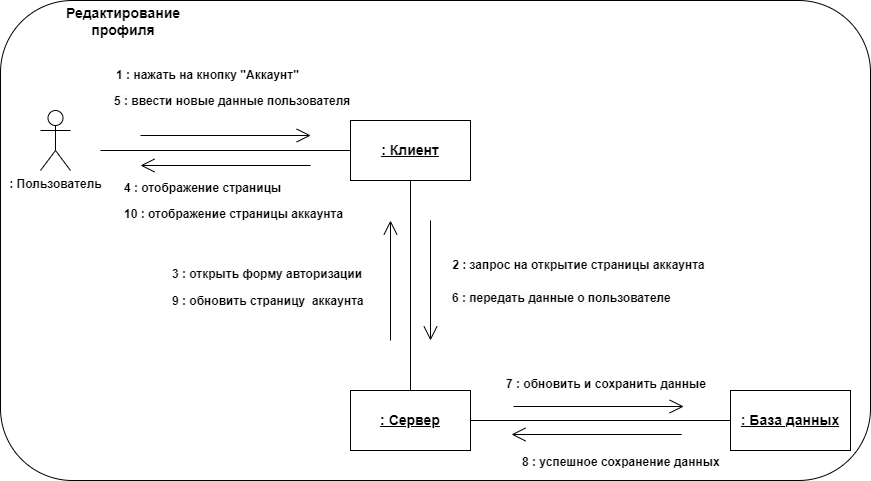

The diagram above was exported from draw.io. Its source (the exported page's mxGraphModel, read from the mxfile embedded in the PNG):
<mxGraphModel dx="1050" dy="577" grid="1" gridSize="10" guides="1" tooltips="1" connect="1" arrows="1" fold="1" page="1" pageScale="1" pageWidth="827" pageHeight="1169" math="0" shadow="0">
  <root>
    <mxCell id="0" />
    <mxCell id="1" parent="0" />
    <mxCell id="2zy035B0s7PQjeLABMp5-26" value="" style="rounded=1;whiteSpace=wrap;html=1;" vertex="1" parent="1">
      <mxGeometry x="110" y="40" width="870" height="480" as="geometry" />
    </mxCell>
    <mxCell id="2zy035B0s7PQjeLABMp5-2" value="&lt;b&gt;&lt;font style=&quot;font-size: 14px;&quot;&gt;Редактирование профиля&lt;/font&gt;&lt;/b&gt;" style="text;html=1;strokeColor=none;fillColor=none;align=center;verticalAlign=middle;whiteSpace=wrap;rounded=0;" vertex="1" parent="1">
      <mxGeometry x="163" y="46" width="140" height="30" as="geometry" />
    </mxCell>
    <mxCell id="2zy035B0s7PQjeLABMp5-3" value="&lt;b&gt;: Пользователь&lt;/b&gt;" style="shape=umlActor;verticalLabelPosition=bottom;verticalAlign=top;html=1;outlineConnect=0;" vertex="1" parent="1">
      <mxGeometry x="150" y="150" width="30" height="60" as="geometry" />
    </mxCell>
    <mxCell id="2zy035B0s7PQjeLABMp5-4" value="&lt;b&gt;&lt;u&gt;&lt;font style=&quot;font-size: 14px;&quot;&gt;: Клиент&lt;/font&gt;&lt;/u&gt;&lt;/b&gt;" style="rounded=0;whiteSpace=wrap;html=1;" vertex="1" parent="1">
      <mxGeometry x="460" y="160" width="120" height="60" as="geometry" />
    </mxCell>
    <mxCell id="2zy035B0s7PQjeLABMp5-5" value="&lt;b&gt;&lt;u&gt;&lt;font style=&quot;font-size: 14px;&quot;&gt;: Сервер&lt;/font&gt;&lt;/u&gt;&lt;/b&gt;" style="rounded=0;whiteSpace=wrap;html=1;" vertex="1" parent="1">
      <mxGeometry x="460" y="430" width="120" height="60" as="geometry" />
    </mxCell>
    <mxCell id="2zy035B0s7PQjeLABMp5-6" value="&lt;b&gt;&lt;u&gt;&lt;font style=&quot;font-size: 14px;&quot;&gt;: База данных&lt;/font&gt;&lt;/u&gt;&lt;/b&gt;" style="rounded=0;whiteSpace=wrap;html=1;" vertex="1" parent="1">
      <mxGeometry x="840" y="430" width="120" height="60" as="geometry" />
    </mxCell>
    <mxCell id="2zy035B0s7PQjeLABMp5-7" value="" style="endArrow=open;html=1;rounded=0;endFill=0;endSize=12;" edge="1" parent="1">
      <mxGeometry width="50" height="50" relative="1" as="geometry">
        <mxPoint x="250" y="175" as="sourcePoint" />
        <mxPoint x="420.2" y="175" as="targetPoint" />
      </mxGeometry>
    </mxCell>
    <mxCell id="2zy035B0s7PQjeLABMp5-8" value="" style="endArrow=none;html=1;rounded=0;entryX=0;entryY=0.5;entryDx=0;entryDy=0;" edge="1" parent="1" target="2zy035B0s7PQjeLABMp5-4">
      <mxGeometry width="50" height="50" relative="1" as="geometry">
        <mxPoint x="210" y="190" as="sourcePoint" />
        <mxPoint x="580" y="280" as="targetPoint" />
      </mxGeometry>
    </mxCell>
    <mxCell id="2zy035B0s7PQjeLABMp5-9" value="" style="endArrow=none;html=1;rounded=0;entryX=0;entryY=0.5;entryDx=0;entryDy=0;exitX=1;exitY=0.5;exitDx=0;exitDy=0;" edge="1" parent="1" source="2zy035B0s7PQjeLABMp5-5" target="2zy035B0s7PQjeLABMp5-6">
      <mxGeometry width="50" height="50" relative="1" as="geometry">
        <mxPoint x="590" y="419.5" as="sourcePoint" />
        <mxPoint x="840" y="419.5" as="targetPoint" />
      </mxGeometry>
    </mxCell>
    <mxCell id="2zy035B0s7PQjeLABMp5-10" value="" style="endArrow=none;html=1;rounded=0;entryX=0.5;entryY=0;entryDx=0;entryDy=0;exitX=0.5;exitY=1;exitDx=0;exitDy=0;" edge="1" parent="1" source="2zy035B0s7PQjeLABMp5-4" target="2zy035B0s7PQjeLABMp5-5">
      <mxGeometry width="50" height="50" relative="1" as="geometry">
        <mxPoint x="220" y="200" as="sourcePoint" />
        <mxPoint x="470" y="200" as="targetPoint" />
      </mxGeometry>
    </mxCell>
    <mxCell id="2zy035B0s7PQjeLABMp5-11" value="" style="endArrow=open;html=1;rounded=0;endFill=0;endSize=12;" edge="1" parent="1">
      <mxGeometry width="50" height="50" relative="1" as="geometry">
        <mxPoint x="623" y="446" as="sourcePoint" />
        <mxPoint x="793.2" y="446" as="targetPoint" />
      </mxGeometry>
    </mxCell>
    <mxCell id="2zy035B0s7PQjeLABMp5-12" value="" style="endArrow=none;html=1;rounded=0;endFill=0;endSize=12;startArrow=open;startFill=0;startSize=12;" edge="1" parent="1">
      <mxGeometry width="50" height="50" relative="1" as="geometry">
        <mxPoint x="621" y="474" as="sourcePoint" />
        <mxPoint x="791.2" y="474" as="targetPoint" />
      </mxGeometry>
    </mxCell>
    <mxCell id="2zy035B0s7PQjeLABMp5-13" value="" style="endArrow=none;html=1;rounded=0;endFill=0;endSize=12;startArrow=open;startFill=0;startSize=12;" edge="1" parent="1">
      <mxGeometry width="50" height="50" relative="1" as="geometry">
        <mxPoint x="250" y="205" as="sourcePoint" />
        <mxPoint x="420.20000000000005" y="205" as="targetPoint" />
      </mxGeometry>
    </mxCell>
    <mxCell id="2zy035B0s7PQjeLABMp5-14" value="" style="endArrow=open;html=1;rounded=0;endFill=0;endSize=12;" edge="1" parent="1">
      <mxGeometry width="50" height="50" relative="1" as="geometry">
        <mxPoint x="540" y="260" as="sourcePoint" />
        <mxPoint x="540" y="380" as="targetPoint" />
      </mxGeometry>
    </mxCell>
    <mxCell id="2zy035B0s7PQjeLABMp5-15" value="" style="endArrow=none;html=1;rounded=0;endFill=0;endSize=12;startArrow=open;startFill=0;startSize=12;" edge="1" parent="1">
      <mxGeometry width="50" height="50" relative="1" as="geometry">
        <mxPoint x="500" y="260" as="sourcePoint" />
        <mxPoint x="500" y="380" as="targetPoint" />
      </mxGeometry>
    </mxCell>
    <mxCell id="2zy035B0s7PQjeLABMp5-16" value="&lt;b&gt;1 : нажать на кнопку &quot;Аккаунт&quot;&lt;/b&gt;" style="text;html=1;align=center;verticalAlign=middle;resizable=0;points=[];autosize=1;strokeColor=none;fillColor=none;" vertex="1" parent="1">
      <mxGeometry x="212" y="100" width="210" height="30" as="geometry" />
    </mxCell>
    <mxCell id="2zy035B0s7PQjeLABMp5-17" value="&lt;b&gt;2 : запрос на открытие страницы аккаунта&lt;/b&gt;" style="text;html=1;align=center;verticalAlign=middle;resizable=0;points=[];autosize=1;strokeColor=none;fillColor=none;" vertex="1" parent="1">
      <mxGeometry x="548" y="290" width="280" height="30" as="geometry" />
    </mxCell>
    <mxCell id="2zy035B0s7PQjeLABMp5-18" value="&lt;b style=&quot;border-color: var(--border-color); color: rgb(0, 0, 0); font-family: Helvetica; font-size: 12px; font-style: normal; font-variant-ligatures: normal; font-variant-caps: normal; letter-spacing: normal; orphans: 2; text-align: center; text-indent: 0px; text-transform: none; widows: 2; word-spacing: 0px; -webkit-text-stroke-width: 0px; background-color: rgb(255, 255, 255); text-decoration-thickness: initial; text-decoration-style: initial; text-decoration-color: initial;&quot;&gt;3 : открыть форму авторизации&lt;/b&gt;" style="text;whiteSpace=wrap;html=1;" vertex="1" parent="1">
      <mxGeometry x="280" y="300" width="210" height="30" as="geometry" />
    </mxCell>
    <mxCell id="2zy035B0s7PQjeLABMp5-19" value="&lt;b style=&quot;border-color: var(--border-color); color: rgb(0, 0, 0); font-family: Helvetica; font-size: 12px; font-style: normal; font-variant-ligatures: normal; font-variant-caps: normal; letter-spacing: normal; orphans: 2; text-align: center; text-indent: 0px; text-transform: none; widows: 2; word-spacing: 0px; -webkit-text-stroke-width: 0px; background-color: rgb(255, 255, 255); text-decoration-thickness: initial; text-decoration-style: initial; text-decoration-color: initial;&quot;&gt;4 : отображение страницы&lt;/b&gt;" style="text;whiteSpace=wrap;html=1;" vertex="1" parent="1">
      <mxGeometry x="232" y="214" width="170" height="30" as="geometry" />
    </mxCell>
    <mxCell id="2zy035B0s7PQjeLABMp5-20" value="&lt;b style=&quot;border-color: var(--border-color); color: rgb(0, 0, 0); font-family: Helvetica; font-size: 12px; font-style: normal; font-variant-ligatures: normal; font-variant-caps: normal; letter-spacing: normal; orphans: 2; text-align: center; text-indent: 0px; text-transform: none; widows: 2; word-spacing: 0px; -webkit-text-stroke-width: 0px; background-color: rgb(251, 251, 251); text-decoration-thickness: initial; text-decoration-style: initial; text-decoration-color: initial;&quot;&gt;5 :&amp;nbsp;&lt;/b&gt;&lt;b style=&quot;border-color: var(--border-color); text-align: center;&quot;&gt;ввести новые данные пользователя&lt;/b&gt;" style="text;whiteSpace=wrap;html=1;" vertex="1" parent="1">
      <mxGeometry x="222" y="127" width="258" height="30" as="geometry" />
    </mxCell>
    <mxCell id="2zy035B0s7PQjeLABMp5-21" value="&lt;b style=&quot;border-color: var(--border-color); color: rgb(0, 0, 0); font-family: Helvetica; font-size: 12px; font-style: normal; font-variant-ligatures: normal; font-variant-caps: normal; letter-spacing: normal; orphans: 2; text-align: center; text-indent: 0px; text-transform: none; widows: 2; word-spacing: 0px; -webkit-text-stroke-width: 0px; background-color: rgb(251, 251, 251); text-decoration-thickness: initial; text-decoration-style: initial; text-decoration-color: initial;&quot;&gt;6 : передать данные о пользователе&lt;/b&gt;" style="text;whiteSpace=wrap;html=1;" vertex="1" parent="1">
      <mxGeometry x="560" y="324" width="230" height="40" as="geometry" />
    </mxCell>
    <mxCell id="2zy035B0s7PQjeLABMp5-22" value="&lt;b style=&quot;border-color: var(--border-color); color: rgb(0, 0, 0); font-family: Helvetica; font-size: 12px; font-style: normal; font-variant-ligatures: normal; font-variant-caps: normal; letter-spacing: normal; orphans: 2; text-align: center; text-indent: 0px; text-transform: none; widows: 2; word-spacing: 0px; -webkit-text-stroke-width: 0px; background-color: rgb(251, 251, 251); text-decoration-thickness: initial; text-decoration-style: initial; text-decoration-color: initial;&quot;&gt;7 :&amp;nbsp;&lt;/b&gt;&lt;b style=&quot;border-color: var(--border-color); text-align: center;&quot;&gt;обновить и сохранить данные&lt;/b&gt;" style="text;whiteSpace=wrap;html=1;" vertex="1" parent="1">
      <mxGeometry x="614" y="410" width="206" height="40" as="geometry" />
    </mxCell>
    <mxCell id="2zy035B0s7PQjeLABMp5-23" value="&lt;b style=&quot;border-color: var(--border-color); color: rgb(0, 0, 0); font-family: Helvetica; font-size: 12px; font-style: normal; font-variant-ligatures: normal; font-variant-caps: normal; letter-spacing: normal; orphans: 2; text-align: center; text-indent: 0px; text-transform: none; widows: 2; word-spacing: 0px; -webkit-text-stroke-width: 0px; background-color: rgb(255, 255, 255); text-decoration-thickness: initial; text-decoration-style: initial; text-decoration-color: initial;&quot;&gt;8 :&amp;nbsp;&lt;/b&gt;&lt;b style=&quot;border-color: var(--border-color); text-align: center; background-color: rgb(255, 255, 255);&quot;&gt;успешное сохранение данных&lt;/b&gt;" style="text;whiteSpace=wrap;html=1;" vertex="1" parent="1">
      <mxGeometry x="630" y="488" width="210" height="32" as="geometry" />
    </mxCell>
    <mxCell id="2zy035B0s7PQjeLABMp5-24" value="&lt;b style=&quot;border-color: var(--border-color); color: rgb(0, 0, 0); font-family: Helvetica; font-size: 12px; font-style: normal; font-variant-ligatures: normal; font-variant-caps: normal; letter-spacing: normal; orphans: 2; text-align: center; text-indent: 0px; text-transform: none; widows: 2; word-spacing: 0px; -webkit-text-stroke-width: 0px; background-color: rgb(255, 255, 255); text-decoration-thickness: initial; text-decoration-style: initial; text-decoration-color: initial;&quot;&gt;9 :&amp;nbsp;&lt;/b&gt;&lt;b style=&quot;border-color: var(--border-color); text-align: center;&quot;&gt;обновить страницу&amp;nbsp; аккаунта&lt;/b&gt;" style="text;whiteSpace=wrap;html=1;" vertex="1" parent="1">
      <mxGeometry x="280" y="327" width="200" height="40" as="geometry" />
    </mxCell>
    <mxCell id="2zy035B0s7PQjeLABMp5-25" value="&lt;b style=&quot;border-color: var(--border-color); color: rgb(0, 0, 0); font-family: Helvetica; font-size: 12px; font-style: normal; font-variant-ligatures: normal; font-variant-caps: normal; letter-spacing: normal; orphans: 2; text-align: center; text-indent: 0px; text-transform: none; widows: 2; word-spacing: 0px; -webkit-text-stroke-width: 0px; background-color: rgb(255, 255, 255); text-decoration-thickness: initial; text-decoration-style: initial; text-decoration-color: initial;&quot;&gt;10 : отображение страницы аккаунта&amp;nbsp;&lt;/b&gt;" style="text;whiteSpace=wrap;html=1;" vertex="1" parent="1">
      <mxGeometry x="232" y="240" width="240" height="30" as="geometry" />
    </mxCell>
  </root>
</mxGraphModel>